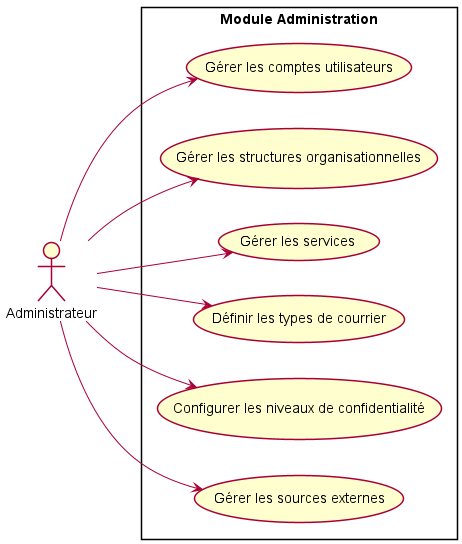

The diagram above was rendered by PlantUML. Its source (embedded in the PNG):
@startuml usecase_admin
left to right direction
skinparam shadowing false

actor "Administrateur" as Admin

rectangle "Module Administration" {
    usecase "Gérer les comptes utilisateurs" as UC1
    usecase "Gérer les structures organisationnelles" as UC2
    usecase "Gérer les services" as UC3
    usecase "Définir les types de courrier" as UC4
    usecase "Configurer les niveaux de confidentialité" as UC5
    usecase "Gérer les sources externes" as UC6
    ' usecase "Suivre l'activité du système" as UC7
    ' usecase "Gérer les paramètres globaux" as UC8
}

Admin --> UC1
Admin --> UC2
Admin --> UC3
Admin --> UC4
Admin --> UC5
Admin --> UC6
' Admin --> UC7
' Admin --> UC8
@enduml